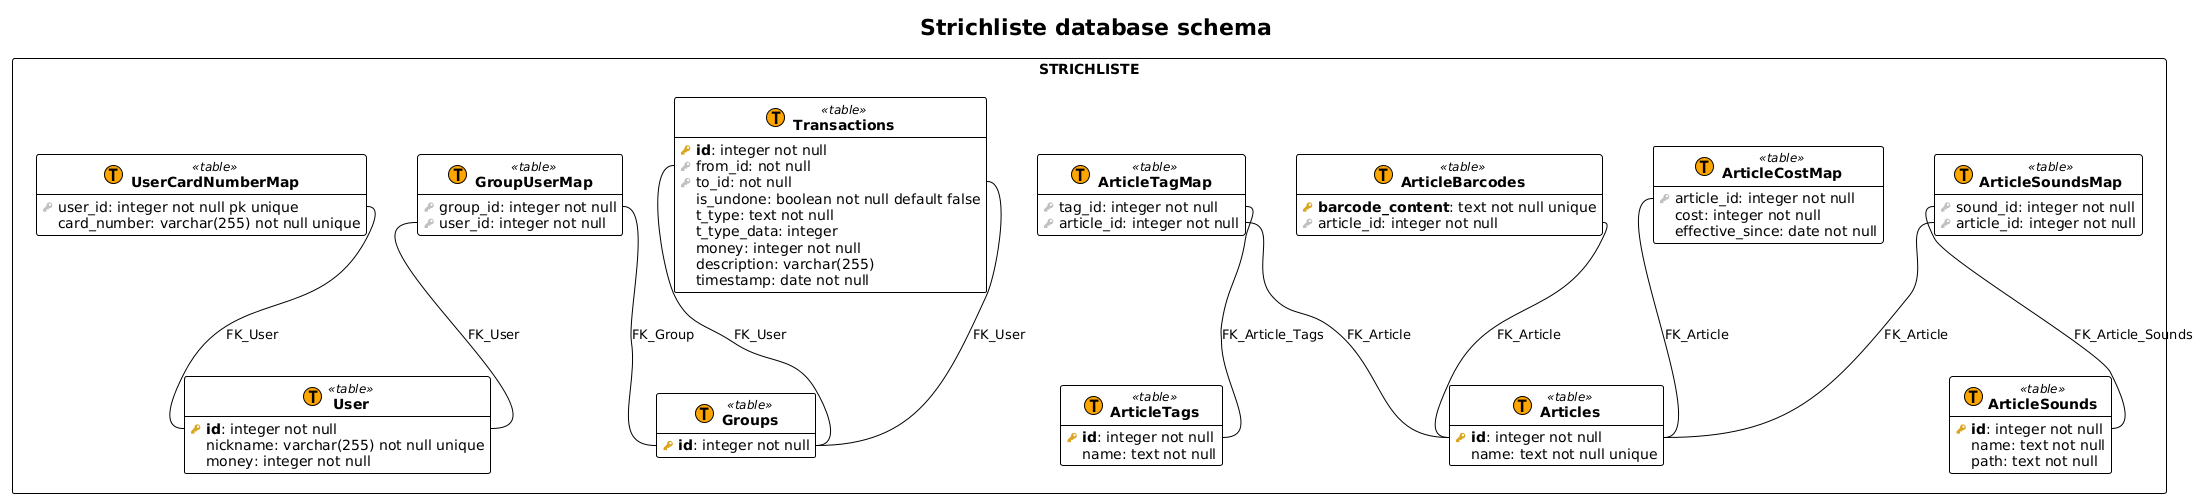

The diagram above was rendered by PlantUML. Its source (embedded in the PNG):
@startuml
!theme plain
hide empty methods

!procedure $schema($name, $slug)
package "$name" as $slug <<Rectangle>>
!endprocedure

!procedure $table($name, $slug)
entity "<b>$name</b>" as $slug << (T, Orange) table >>
!endprocedure

!procedure $view($name, $slug)
entity "<b>$name</b>" as $slug << (V, Aquamarine) view >>
!endprocedure

!procedure $pk($name)
<color:#GoldenRod><&key></color> <b>$name</b>
!endprocedure

!procedure $fk($name)
<color:#Silver><&key></color> $name
!endprocedure

!procedure $column($name)
{field} <color:#White><&media-record></color> $name
!endprocedure

title "Strichliste database schema"

$schema("STRICHLISTE", "strichliste") {
	$table("User", "users") {
		$pk("id"): integer not null
	    $column("nickname"): varchar(255) not null unique
	    $column("money"): integer not null
	}

	$table("UserCardNumberMap", "user_card_number_map") {
	    $fk("user_id"): integer not null pk unique
	    $column("card_number"): varchar(255) not null unique
	}

	$table("Groups", "groups") {
		$pk("id"): integer not null
	}

	$table("GroupUserMap", "group_user_map") {
		$fk("group_id"): integer not null
		$fk("user_id"): integer not null
	}

	$table("Transactions", "transactions") {
		$pk("id"): integer not null
	    $fk("from_id"): not null
	    $fk("to_id"): not null
	    $column("is_undone"): boolean not null default false
	    $column("t_type"): text not null
	    $column("t_type_data"): integer
	    $column("money"): integer not null
	    $column("description"): varchar(255)
	    $column("timestamp"): date not null
	}

	$table("Articles", "articles") {
		$pk("id"): integer not null
		$column("name"): text not null unique
	}

	$table("ArticleBarcodes", "article_barcodes") {
	    $pk("barcode_content"): text not null unique
	    $fk("article_id"): integer not null
	}

	$table("ArticleTags", "article_tags") {
	    $pk("id"): integer not null
	    $column("name"): text not null
	}

	$table("ArticleTagMap", "article_tag_map") {
	    $fk("tag_id"): integer not null
	    $fk("article_id"): integer not null
	}

	$table("ArticleSounds", "article_sounds") {
	    $pk("id"): integer not null
	    $column("name"): text not null
	    $column("path"): text not null
	}

	$table("ArticleSoundsMap", "article_sounds_map") {
	    $fk("sound_id"): integer not null
	    $fk("article_id"): integer not null
	}

	$table("ArticleCostMap", "article_cost_map") {
	    $fk("article_id"): integer not null
	    $column("cost"): integer not null
	    $column("effective_since"): date not null
	}
}

strichliste.user_card_number_map::user_id -- strichliste.users::id : FK_User

strichliste.group_user_map::group_id -- strichliste.groups::id : FK_Group
strichliste.group_user_map::user_id -- strichliste.users::id : FK_User

strichliste.transactions::from_id -- strichliste.groups::id : FK_User
strichliste.transactions::to_id -- strichliste.groups::id : FK_User

strichliste.article_barcodes::article_id -- strichliste.articles::id : FK_Article

strichliste.article_tag_map::tag_id -- strichliste.article_tags::id : FK_Article_Tags
strichliste.article_tag_map::article_id -- strichliste.articles::id : FK_Article

strichliste.article_sounds_map::sound_id -- strichliste.article_sounds::id : FK_Article_Sounds
strichliste.article_sounds_map::article_id -- strichliste.articles::id : FK_Article

strichliste.article_cost_map::article_id -- strichliste.articles::id : FK_Article

@enduml